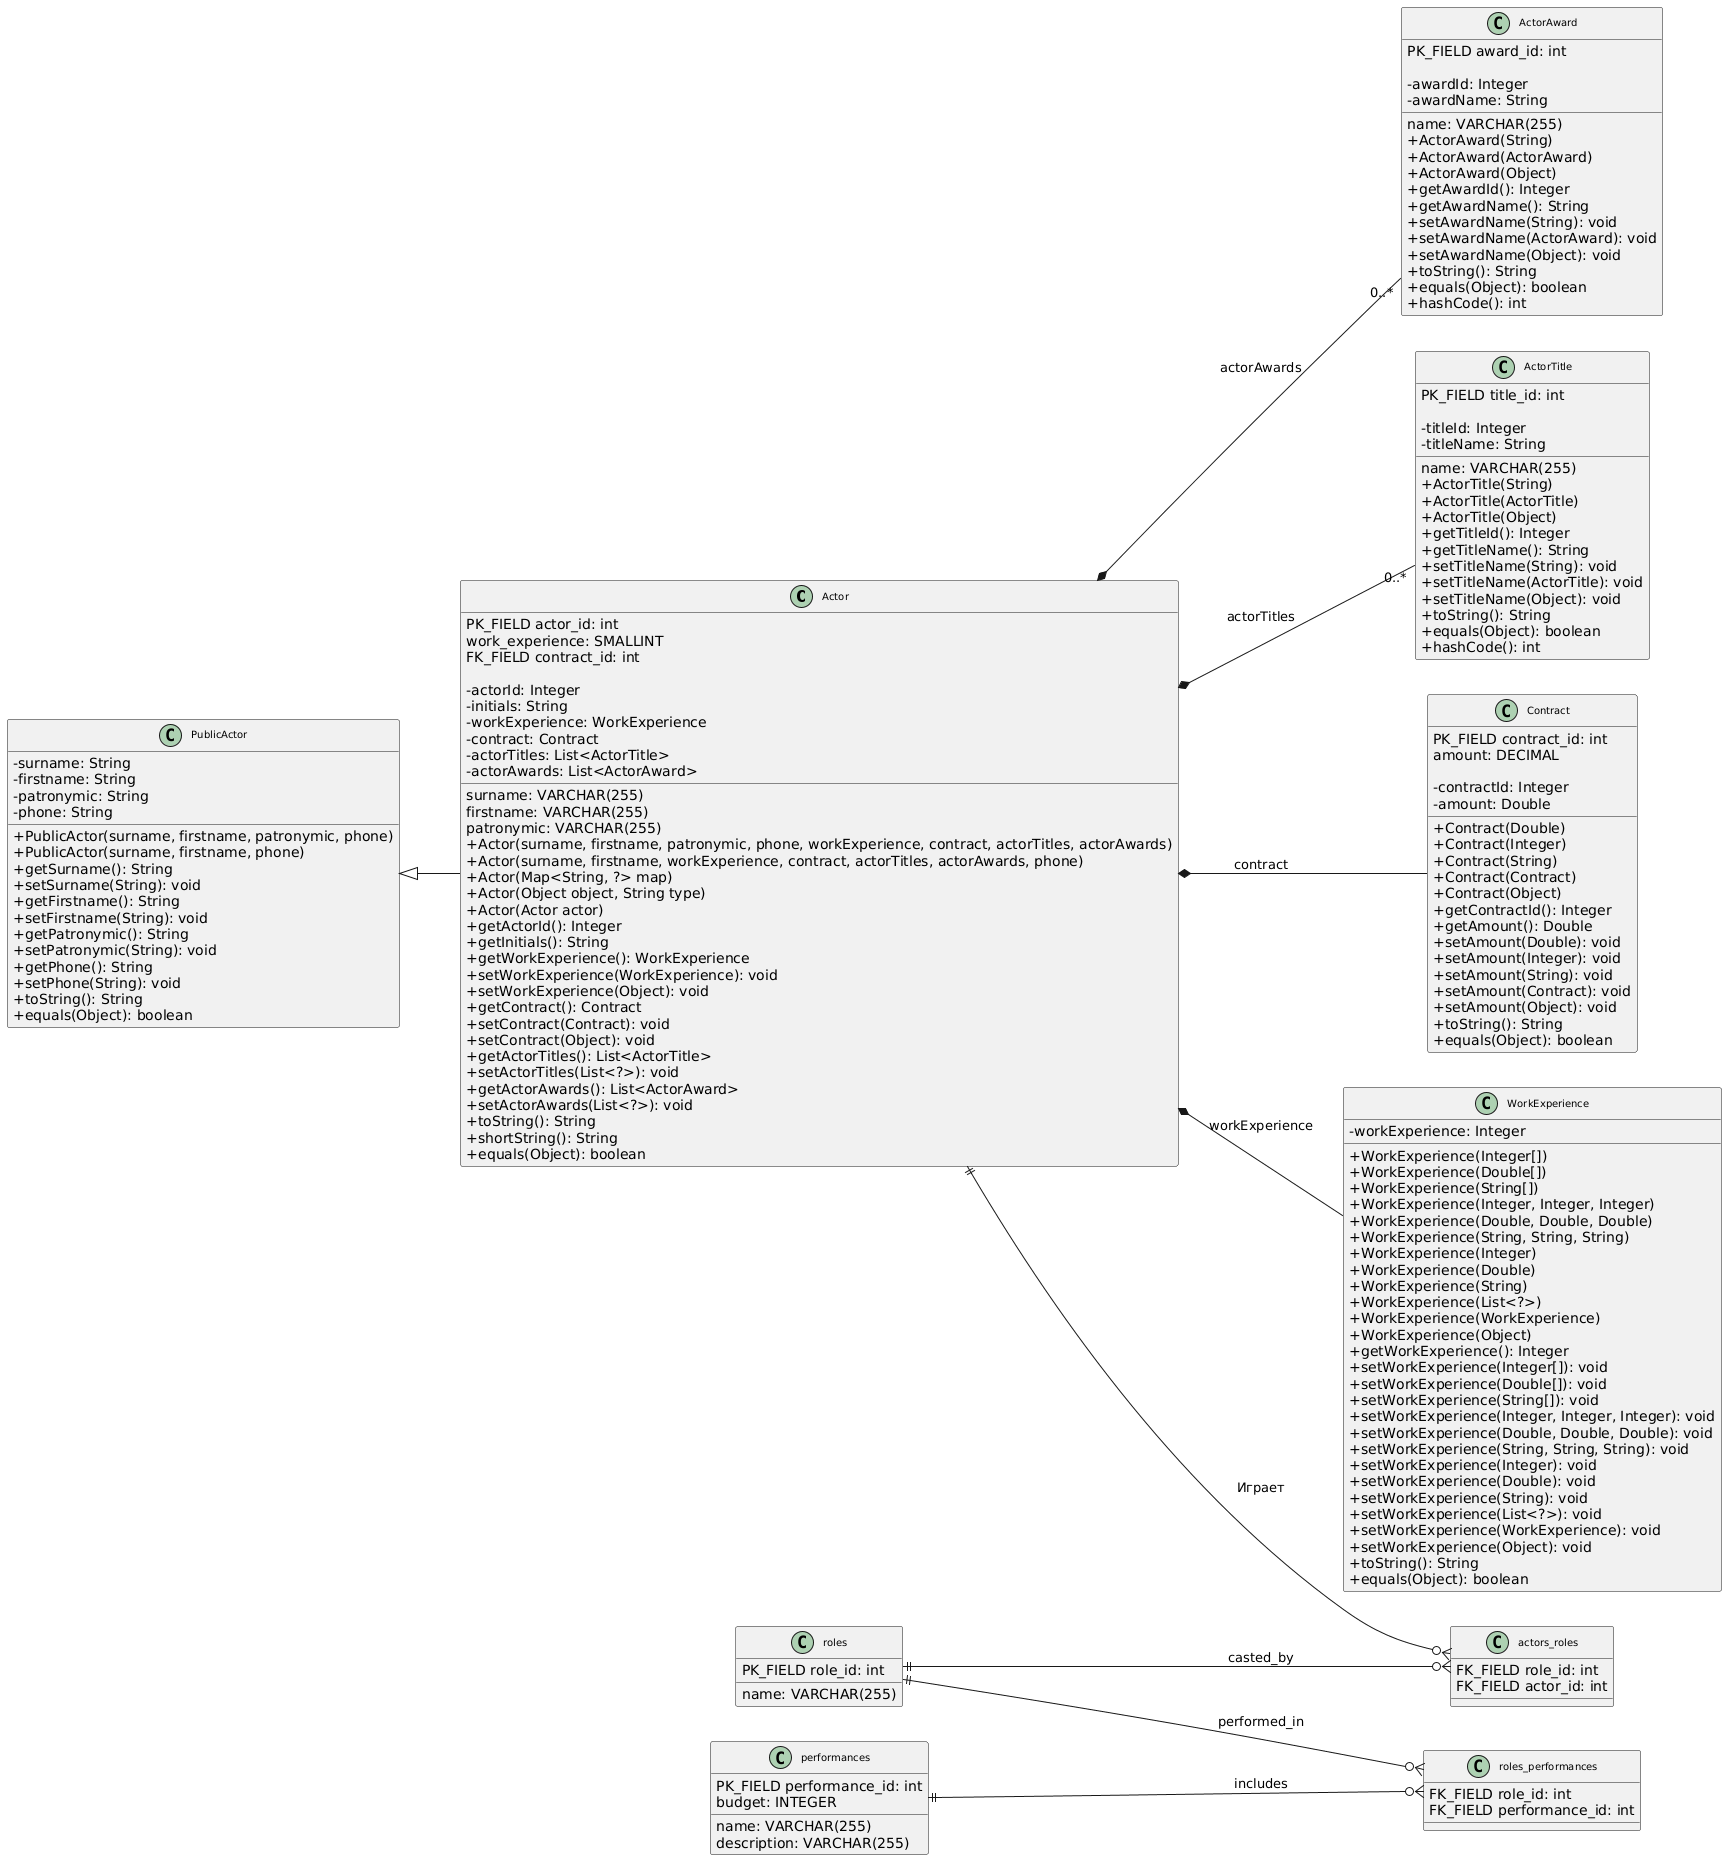

The diagram above was rendered by PlantUML. Its source (embedded in the PNG):
@startuml
!define ENTITY class

skinparam groupInheritance 2
skinparam classAttributeIconSize 0
skinparam classFontSize 10
left to right direction

' Combined Database Entity and Python Class for Actor
ENTITY Actor {
  '=== Database Fields (actors table) ===
  PK_FIELD actor_id: int
  surname: VARCHAR(255)
  firstname: VARCHAR(255)
  patronymic: VARCHAR(255)
  work_experience: SMALLINT
  FK_FIELD contract_id: int
  
  '=== Java Class Attributes ===
  - actorId: Integer
  - initials: String
  - workExperience: WorkExperience
  - contract: Contract
  - actorTitles: List<ActorTitle>
  - actorAwards: List<ActorAward>
  
  '=== Java Methods ===
  + Actor(surname, firstname, patronymic, phone, workExperience, contract, actorTitles, actorAwards)
  + Actor(surname, firstname, workExperience, contract, actorTitles, actorAwards, phone)
  + Actor(Map<String, ?> map)
  + Actor(Object object, String type)
  + Actor(Actor actor)
  + getActorId(): Integer
  + getInitials(): String
  + getWorkExperience(): WorkExperience
  + setWorkExperience(WorkExperience): void
  + setWorkExperience(Object): void
  + getContract(): Contract
  + setContract(Contract): void
  + setContract(Object): void
  + getActorTitles(): List<ActorTitle>
  + setActorTitles(List<?>): void
  + getActorAwards(): List<ActorAward>
  + setActorAwards(List<?>): void
  + toString(): String
  + shortString(): String
  + equals(Object): boolean
}

' Combined Database Entity and Java Class for ActorAward
ENTITY ActorAward {
  '=== Database Fields (awards table) ===
  PK_FIELD award_id: int
  name: VARCHAR(255)
  
  '=== Java Class Attributes ===
  - awardId: Integer
  - awardName: String
  
  '=== Java Methods ===
  + ActorAward(String)
  + ActorAward(ActorAward)
  + ActorAward(Object)
  + getAwardId(): Integer
  + getAwardName(): String
  + setAwardName(String): void
  + setAwardName(ActorAward): void
  + setAwardName(Object): void
  + toString(): String
  + equals(Object): boolean
  + hashCode(): int
}

' Combined Database Entity and Java Class for ActorTitle
ENTITY ActorTitle {
  '=== Database Fields (titles table) ===
  PK_FIELD title_id: int
  name: VARCHAR(255)
  
  '=== Java Class Attributes ===
  - titleId: Integer
  - titleName: String
  
  '=== Java Methods ===
  + ActorTitle(String)
  + ActorTitle(ActorTitle)
  + ActorTitle(Object)
  + getTitleId(): Integer
  + getTitleName(): String
  + setTitleName(String): void
  + setTitleName(ActorTitle): void
  + setTitleName(Object): void
  + toString(): String
  + equals(Object): boolean
  + hashCode(): int
}

' Combined Database Entity and Java Class for Contract
ENTITY Contract {
  '=== Database Fields (contracts table) ===
  PK_FIELD contract_id: int
  amount: DECIMAL
  
  '=== Java Class Attributes ===
  - contractId: Integer
  - amount: Double
  
  '=== Java Methods ===
  + Contract(Double)
  + Contract(Integer)
  + Contract(String)
  + Contract(Contract)
  + Contract(Object)
  + getContractId(): Integer
  + getAmount(): Double
  + setAmount(Double): void
  + setAmount(Integer): void
  + setAmount(String): void
  + setAmount(Contract): void
  + setAmount(Object): void
  + toString(): String
  + equals(Object): boolean
}

' Java-only Classes
class PublicActor {
  - surname: String
  - firstname: String
  - patronymic: String
  - phone: String
  
  + PublicActor(surname, firstname, patronymic, phone)
  + PublicActor(surname, firstname, phone)
  + getSurname(): String
  + setSurname(String): void
  + getFirstname(): String
  + setFirstname(String): void
  + getPatronymic(): String
  + setPatronymic(String): void
  + getPhone(): String
  + setPhone(String): void
  + toString(): String
  + equals(Object): boolean
}

class WorkExperience {
  - workExperience: Integer
  
  + WorkExperience(Integer[])
  + WorkExperience(Double[])
  + WorkExperience(String[])
  + WorkExperience(Integer, Integer, Integer)
  + WorkExperience(Double, Double, Double)
  + WorkExperience(String, String, String)
  + WorkExperience(Integer)
  + WorkExperience(Double)
  + WorkExperience(String)
  + WorkExperience(List<?>)
  + WorkExperience(WorkExperience)
  + WorkExperience(Object)
  + getWorkExperience(): Integer
  + setWorkExperience(Integer[]): void
  + setWorkExperience(Double[]): void
  + setWorkExperience(String[]): void
  + setWorkExperience(Integer, Integer, Integer): void
  + setWorkExperience(Double, Double, Double): void
  + setWorkExperience(String, String, String): void
  + setWorkExperience(Integer): void
  + setWorkExperience(Double): void
  + setWorkExperience(String): void
  + setWorkExperience(List<?>): void
  + setWorkExperience(WorkExperience): void
  + setWorkExperience(Object): void
  + toString(): String
  + equals(Object): boolean
}

' Database-only Entities (no corresponding Java classes)
ENTITY roles {
  PK_FIELD role_id: int
  name: VARCHAR(255)
}

ENTITY performances {
  PK_FIELD performance_id: int
  name: VARCHAR(255)
  budget: INTEGER
  description: VARCHAR(255)
}

ENTITY actors_roles {
  FK_FIELD role_id: int
  FK_FIELD actor_id: int
}

ENTITY roles_performances {
  FK_FIELD role_id: int
  FK_FIELD performance_id: int
}

' Database Relationships
Actor ||--o{ actors_roles : "Играет"
roles ||--o{ actors_roles : "casted_by"
roles ||--o{ roles_performances : "performed_in"
performances ||--o{ roles_performances : "includes"

' Class Inheritance and Relationships
PublicActor <|-- Actor
Actor *-- WorkExperience : workExperience
Actor *-- Contract : contract
Actor *-- "0..*" ActorAward : actorAwards
Actor *-- "0..*" ActorTitle : actorTitles
@enduml